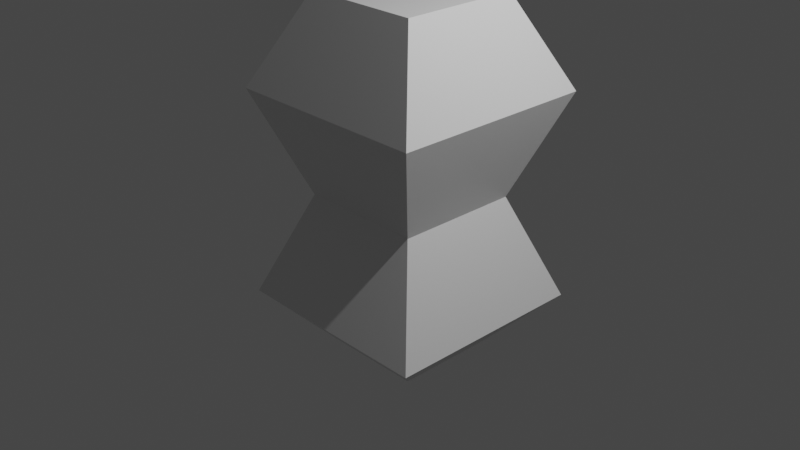 # Source: 01.blend  (saved by Blender 3.2.14; exported with 4.5.12 LTS)
import bpy
from mathutils import Matrix  # noqa: F401  (used for matrix-valued properties, if any)

bpy.ops.wm.read_factory_settings(use_empty=True)
scene = bpy.context.scene
scene.name = 'Scene'

# ---- collections
col_collection = bpy.data.collections.new('Collection'); scene.collection.children.link(col_collection)

# ---- materials (node trees are filled in below, after node groups)
mat_material = bpy.data.materials.new('Material')
mat_material.alpha_threshold = 0.0
mat_material.use_transparent_shadow = False
mat_material.line_color = (0.0, 0.0, 0.0, 1.0)

# ---- material node trees
mat_material.use_nodes = True; mat_material.node_tree.nodes.clear()
_N = mat_material.node_tree.nodes; _L = mat_material.node_tree.links
n0 = _N.new('ShaderNodeOutputMaterial'); n0.name = 'Material Output'; n0.location = (300, 300)
n1 = _N.new('ShaderNodeBsdfPrincipled'); n1.name = 'Principled BSDF'; n1.location = (10, 300)
n1.distribution = 'GGX'
n1.subsurface_method = 'RANDOM_WALK_SKIN'
n1.inputs[2].default_value = 0.4
n1.inputs[3].default_value = 1.45
n1.inputs[27].default_value = (0.0, 0.0, 0.0, 1.0)
n1.inputs[28].default_value = 1.0
_L.new(n1.outputs[0], n0.inputs[0])
n0.is_active_output = True

# ---- world
world_world = bpy.data.worlds.new('World'); scene.world = world_world
world_world.use_nodes = True; world_world.node_tree.nodes.clear()
_N = world_world.node_tree.nodes; _L = world_world.node_tree.links
n0 = _N.new('ShaderNodeOutputWorld'); n0.name = 'World Output'; n0.location = (300, 300)
n1 = _N.new('ShaderNodeBackground'); n1.name = 'Background'; n1.location = (10, 300)
n1.inputs[0].default_value = (0.05088, 0.05088, 0.05088, 1.0)
_L.new(n1.outputs[0], n0.inputs[0])
n0.is_active_output = True
world_world.color = (0.05088, 0.05088, 0.05088)
world_world.use_sun_shadow = False
world_world.sun_shadow_jitter_overblur = 0.0

# ---- cameras
cam_camera = bpy.data.cameras.new('Camera')
cam_camera.clip_end = 100.0
cam_camera.ortho_scale = 7.314

# ---- lights
light_light = bpy.data.lights.new('Light', 'POINT')
light_light.transmission_factor = 0.0
light_light.energy = 1000.0
light_light.shadow_soft_size = 0.1
light_light.shadow_maximum_resolution = 0.006
light_light.use_absolute_resolution = True

# ---- meshes
me_cube = bpy.data.meshes.new('Cube')
me_cube.from_pydata([(0.5788, 0.5788, 1.857), (0.4605, 0.4605, -1.555), (0.5788, -0.5788, 1.857), (0.4605, -0.4605, -1.555), (-0.5788, 0.5788, 1.857), (-0.4605, 0.4605, -1.555), (-0.5788, -0.5788, 1.857), (-0.4605, -0.4605, -1.555), (0.6051, 0.6051, 0.0), (-0.6051, -0.6051, 0.0), (0.6051, -0.6051, 0.0), (-0.6051, 0.6051, 0.0), (1.0, -1.0, 1.0), (-1.0, -1.0, 1.0), (1.0, 1.0, 1.0), (-1.0, 1.0, 1.0), (-1.0, 1.0, -1.0), (-1.0, -1.0, -1.0), (1.0, 1.0, -1.0), (1.0, -1.0, -1.0)], [], [(0, 4, 6, 2), (10, 12, 13, 9), (9, 13, 15, 11), (5, 1, 3, 7), (8, 14, 12, 10), (11, 15, 14, 8), (16, 11, 8, 18), (18, 8, 10, 19), (17, 9, 11, 16), (19, 10, 9, 17), (2, 6, 13, 12), (0, 2, 12, 14), (6, 4, 15, 13), (4, 0, 14, 15), (5, 7, 17, 16), (1, 5, 16, 18), (7, 3, 19, 17), (3, 1, 18, 19)])
_uv = me_cube.uv_layers.new(name='UVMap')
_uv.uv.foreach_set('vector', [0.6776, 0.5526, 0.8224, 0.5526, 0.8224, 0.6974, 0.6776, 0.6974, 0.5, 0.75, 0.625, 0.75, 0.625, 1.0, 0.5, 0.9506, 0.5, 0.04936, 0.625, 0.0, 0.625, 0.25, 0.5, 0.25, 0.1924, 0.5674, 0.3076, 0.5674, 0.3076, 0.6826, 0.1924, 0.6826, 0.5, 0.5, 0.625, 0.5, 0.625, 0.75, 0.5, 0.75, 0.5, 0.25, 0.625, 0.25, 0.625, 0.5, 0.5, 0.5, 0.375, 0.25, 0.5, 0.25, 0.5, 0.5, 0.375, 0.5, 0.375, 0.5, 0.5, 0.5, 0.5, 0.75, 0.375, 0.75, 0.375, 0.0, 0.5, 0.04936, 0.5, 0.25, 0.375, 0.25, 0.375, 0.75, 0.5, 0.75, 0.5, 0.9506, 0.375, 1.0, 0.6776, 0.6974, 0.8224, 0.6974, 0.875, 0.75, 0.625, 0.75, 0.6776, 0.5526, 0.6776, 0.6974, 0.625, 0.75, 0.625, 0.5, 0.8224, 0.6974, 0.8224, 0.5526, 0.875, 0.5, 0.875, 0.75, 0.8224, 0.5526, 0.6776, 0.5526, 0.625, 0.5, 0.875, 0.5, 0.1924, 0.5674, 0.1924, 0.6826, 0.125, 0.75, 0.125, 0.5, 0.3076, 0.5674, 0.1924, 0.5674, 0.125, 0.5, 0.375, 0.5, 0.1924, 0.6826, 0.3076, 0.6826, 0.375, 0.75, 0.125, 0.75, 0.3076, 0.6826, 0.3076, 0.5674, 0.375, 0.5, 0.375, 0.75])
me_cube.materials.append(mat_material)
me_cube.use_mirror_vertex_groups = False
me_cube.update()

# ---- objects
ob_cube = bpy.data.objects.new('Cube', me_cube)
ob_light = bpy.data.objects.new('Light', light_light)
ob_camera = bpy.data.objects.new('Camera', cam_camera)

# ---- transforms, parenting, visibility, modifiers, constraints
ob_cube.location = (-0.03692, 0.1837, 0.1883)
ob_cube.scale = (1.136, 1.136, 1.136)
ob_cube.lock_rotations_4d = False
ob_cube.empty_display_type = 'ARROWS'
ob_cube.lineart.crease_threshold = 0.0
ob_light.location = (4.076, 1.005, 5.904)
ob_light.rotation_euler = (0.6503, 0.05522, 1.866)
ob_light.lock_rotations_4d = False
ob_light.empty_display_type = 'ARROWS'
ob_light.color = (0.0, 0.0, 0.0, 0.0)
ob_light.lineart.crease_threshold = 0.0
ob_camera.location = (7.359, -6.926, 4.958)
ob_camera.rotation_euler = (1.109, 0.0, 0.8149)
ob_camera.lock_rotations_4d = False
ob_camera.empty_display_type = 'ARROWS'
ob_camera.color = (0.0, 0.0, 0.0, 0.0)
ob_camera.display_type = 'WIRE'
ob_camera.lineart.crease_threshold = 0.0

# ---- collection membership
col_collection.objects.link(ob_cube)
col_collection.objects.link(ob_light)
col_collection.objects.link(ob_camera)

# ---- scene / render settings (as saved in the file)
scene.camera = ob_camera
scene.frame_start = 1; scene.frame_end = 250; scene.frame_set(1)
scene.render.engine = 'BLENDER_EEVEE_NEXT'
scene.cycles.sampling_pattern = 'TABULATED_SOBOL'
scene.cycles.use_light_tree = False
scene.view_settings.view_transform = 'Filmic'
bpy.context.view_layer.update()
